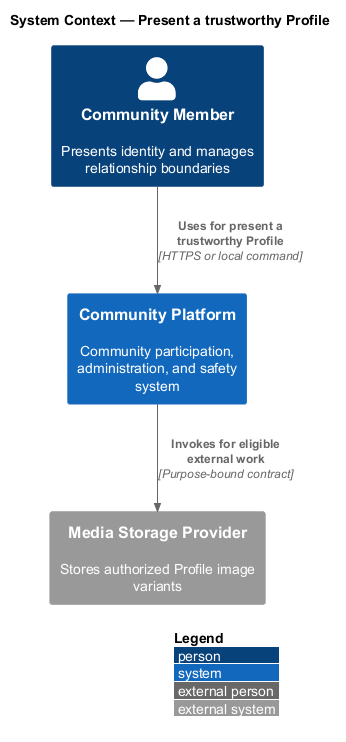

The diagram above was rendered by PlantUML. Its source (embedded in the PNG):
@startuml
!include <C4/C4_Context>
LAYOUT_WITH_LEGEND()
title System Context — Present a trustworthy Profile

Person(actor, "Community Member", "Presents identity and manages relationship boundaries")
System(system, "Community Platform", "Community participation, administration, and safety system")
System_Ext(external, "Media Storage Provider", "Stores authorized Profile image variants")

Rel(actor, system, "Uses for present a trustworthy Profile", "HTTPS or local command")
Rel(system, external, "Invokes for eligible external work", "Purpose-bound contract")
@enduml